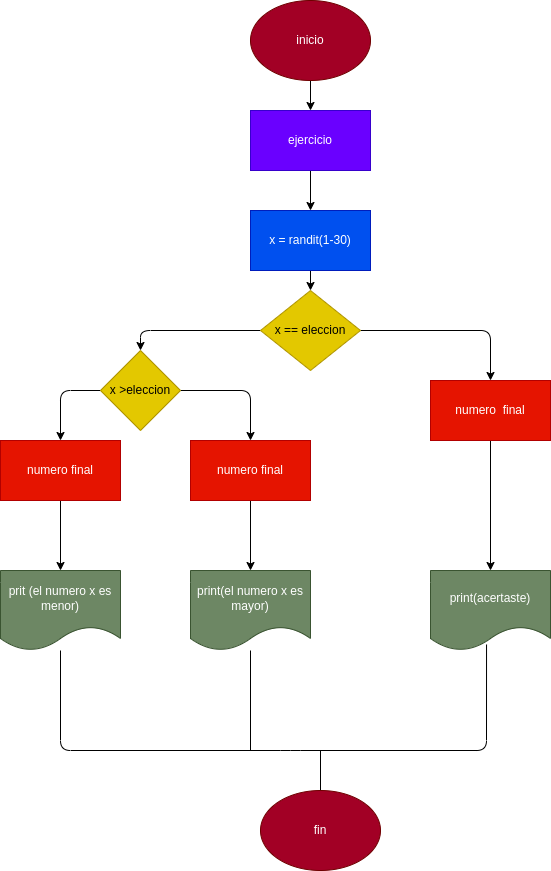

The diagram above was exported from draw.io. Its source (the exported page's mxGraphModel, read from the mxfile embedded in the PNG):
<mxGraphModel dx="662" dy="415" grid="1" gridSize="10" guides="1" tooltips="1" connect="1" arrows="1" fold="1" page="1" pageScale="1" pageWidth="827" pageHeight="1169" math="0" shadow="0">
  <root>
    <mxCell id="0" />
    <mxCell id="1" parent="0" />
    <mxCell id="8" value="" style="edgeStyle=none;html=1;" edge="1" parent="1" source="2" target="7">
      <mxGeometry relative="1" as="geometry" />
    </mxCell>
    <mxCell id="2" value="inicio" style="ellipse;whiteSpace=wrap;html=1;fillColor=#a20025;fontColor=#ffffff;strokeColor=#6F0000;" vertex="1" parent="1">
      <mxGeometry x="270" y="10" width="120" height="80" as="geometry" />
    </mxCell>
    <mxCell id="10" value="" style="edgeStyle=none;html=1;" edge="1" parent="1" source="7" target="9">
      <mxGeometry relative="1" as="geometry" />
    </mxCell>
    <mxCell id="7" value="ejercicio" style="rounded=0;whiteSpace=wrap;html=1;fillColor=#6a00ff;fontColor=#ffffff;strokeColor=#3700CC;" vertex="1" parent="1">
      <mxGeometry x="270" y="120" width="120" height="60" as="geometry" />
    </mxCell>
    <mxCell id="12" value="" style="edgeStyle=none;html=1;" edge="1" parent="1" source="9" target="11">
      <mxGeometry relative="1" as="geometry" />
    </mxCell>
    <mxCell id="9" value="x = randit(1-30)" style="rounded=0;whiteSpace=wrap;html=1;fillColor=#0050ef;fontColor=#ffffff;strokeColor=#001DBC;" vertex="1" parent="1">
      <mxGeometry x="270" y="220" width="120" height="60" as="geometry" />
    </mxCell>
    <mxCell id="14" value="" style="edgeStyle=none;html=1;" edge="1" parent="1" source="11" target="13">
      <mxGeometry relative="1" as="geometry">
        <Array as="points">
          <mxPoint x="160" y="340" />
        </Array>
      </mxGeometry>
    </mxCell>
    <mxCell id="16" value="" style="edgeStyle=none;html=1;" edge="1" parent="1" source="11" target="15">
      <mxGeometry relative="1" as="geometry">
        <Array as="points">
          <mxPoint x="510" y="340" />
        </Array>
      </mxGeometry>
    </mxCell>
    <mxCell id="11" value="x == eleccion" style="rhombus;whiteSpace=wrap;html=1;fillColor=#e3c800;fontColor=#000000;strokeColor=#B09500;" vertex="1" parent="1">
      <mxGeometry x="280" y="300" width="100" height="80" as="geometry" />
    </mxCell>
    <mxCell id="18" style="edgeStyle=none;html=1;entryX=0.5;entryY=0;entryDx=0;entryDy=0;" edge="1" parent="1" source="13" target="17">
      <mxGeometry relative="1" as="geometry">
        <Array as="points">
          <mxPoint x="80" y="400" />
        </Array>
      </mxGeometry>
    </mxCell>
    <mxCell id="22" style="edgeStyle=none;html=1;entryX=0.5;entryY=0;entryDx=0;entryDy=0;" edge="1" parent="1" source="13" target="21">
      <mxGeometry relative="1" as="geometry">
        <Array as="points">
          <mxPoint x="270" y="400" />
        </Array>
      </mxGeometry>
    </mxCell>
    <mxCell id="13" value="x &amp;gt;eleccion" style="rhombus;whiteSpace=wrap;html=1;fillColor=#e3c800;fontColor=#000000;strokeColor=#B09500;" vertex="1" parent="1">
      <mxGeometry x="120" y="360" width="80" height="80" as="geometry" />
    </mxCell>
    <mxCell id="28" value="" style="edgeStyle=none;html=1;" edge="1" parent="1" source="15" target="27">
      <mxGeometry relative="1" as="geometry" />
    </mxCell>
    <mxCell id="15" value="numero&amp;nbsp; final" style="whiteSpace=wrap;html=1;fillColor=#e51400;fontColor=#ffffff;strokeColor=#B20000;" vertex="1" parent="1">
      <mxGeometry x="450" y="390" width="120" height="60" as="geometry" />
    </mxCell>
    <mxCell id="24" value="" style="edgeStyle=none;html=1;" edge="1" parent="1" source="17" target="23">
      <mxGeometry relative="1" as="geometry" />
    </mxCell>
    <mxCell id="17" value="numero final" style="whiteSpace=wrap;html=1;fillColor=#e51400;fontColor=#ffffff;strokeColor=#B20000;" vertex="1" parent="1">
      <mxGeometry x="20" y="450" width="120" height="60" as="geometry" />
    </mxCell>
    <mxCell id="26" value="" style="edgeStyle=none;html=1;" edge="1" parent="1" source="21" target="25">
      <mxGeometry relative="1" as="geometry" />
    </mxCell>
    <mxCell id="21" value="numero final" style="rounded=0;whiteSpace=wrap;html=1;fillColor=#e51400;fontColor=#ffffff;strokeColor=#B20000;" vertex="1" parent="1">
      <mxGeometry x="210" y="450" width="120" height="60" as="geometry" />
    </mxCell>
    <mxCell id="29" style="edgeStyle=none;html=1;entryX=0.467;entryY=0.925;entryDx=0;entryDy=0;entryPerimeter=0;endArrow=none;endFill=0;" edge="1" parent="1" source="23" target="27">
      <mxGeometry relative="1" as="geometry">
        <Array as="points">
          <mxPoint x="80" y="760" />
          <mxPoint x="310" y="760" />
          <mxPoint x="506" y="760" />
        </Array>
      </mxGeometry>
    </mxCell>
    <mxCell id="23" value="prit (el numero x es menor)" style="shape=document;whiteSpace=wrap;html=1;boundedLbl=1;fillColor=#6d8764;fontColor=#ffffff;strokeColor=#3A5431;" vertex="1" parent="1">
      <mxGeometry x="20" y="580" width="120" height="80" as="geometry" />
    </mxCell>
    <mxCell id="30" style="edgeStyle=none;html=1;endArrow=none;endFill=0;" edge="1" parent="1" source="25">
      <mxGeometry relative="1" as="geometry">
        <mxPoint x="270" y="760" as="targetPoint" />
      </mxGeometry>
    </mxCell>
    <mxCell id="25" value="print(el numero x es mayor)" style="shape=document;whiteSpace=wrap;html=1;boundedLbl=1;rounded=0;fillColor=#6d8764;fontColor=#ffffff;strokeColor=#3A5431;" vertex="1" parent="1">
      <mxGeometry x="210" y="580" width="120" height="80" as="geometry" />
    </mxCell>
    <mxCell id="27" value="print(acertaste)" style="shape=document;whiteSpace=wrap;html=1;boundedLbl=1;fillColor=#6d8764;fontColor=#ffffff;strokeColor=#3A5431;" vertex="1" parent="1">
      <mxGeometry x="450" y="580" width="120" height="80" as="geometry" />
    </mxCell>
    <mxCell id="33" value="" style="edgeStyle=none;html=1;endArrow=none;endFill=0;" edge="1" parent="1" source="31">
      <mxGeometry relative="1" as="geometry">
        <mxPoint x="340" y="760" as="targetPoint" />
      </mxGeometry>
    </mxCell>
    <mxCell id="31" value="fin" style="ellipse;whiteSpace=wrap;html=1;fillColor=#a20025;fontColor=#ffffff;strokeColor=#6F0000;" vertex="1" parent="1">
      <mxGeometry x="280" y="800" width="120" height="80" as="geometry" />
    </mxCell>
  </root>
</mxGraphModel>